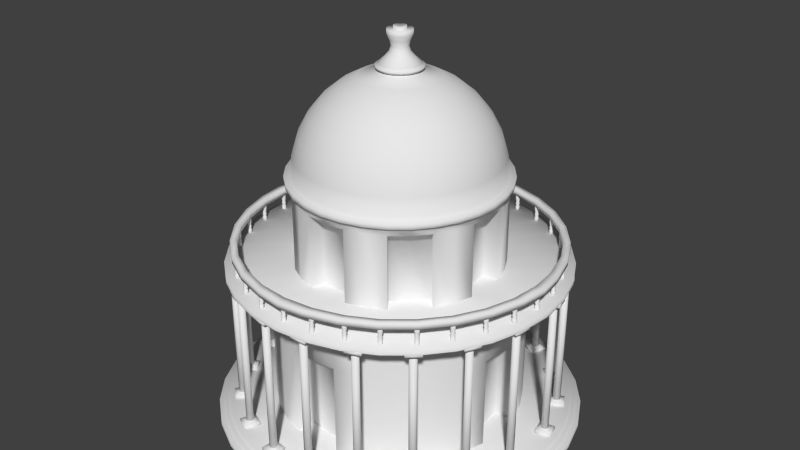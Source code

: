 # Source: cupula2.blend  (saved by Blender 2.75.0; exported with 4.5.12 LTS)
import bpy
from mathutils import Matrix  # noqa: F401  (used for matrix-valued properties, if any)

bpy.ops.wm.read_factory_settings(use_empty=True)
scene = bpy.context.scene
scene.name = 'Scene'

# ---- collections
col_collection_1 = bpy.data.collections.new('Collection 1'); scene.collection.children.link(col_collection_1)

# ---- world
world_world = bpy.data.worlds.new('World'); scene.world = world_world
world_world.color = (0.05088, 0.05088, 0.05088)
world_world.use_sun_shadow = False
world_world.sun_shadow_jitter_overblur = 0.0
world_world.cycles.sampling_method = 'MANUAL'
world_world.cycles.sample_map_resolution = 256

# ---- meshes
me_sphere = bpy.data.meshes.new('Sphere')
me_sphere.from_pydata([(0.07946, 0.05309, 0.3869), (0.06765, 0.0452, 0.3348), (0.07946, 0.05309, 0.2826), (0.1149, 0.07676, 0.2304), (0.0977, 0.0977, 0.2304), (0.06758, 0.06758, 0.2826), (0.05753, 0.05753, 0.3348), (0.06758, 0.06758, 0.3869), (0.05288, 0.1277, 0.2304), (0.03657, 0.08829, 0.2826), (0.03114, 0.07517, 0.3348), (0.03657, 0.08829, 0.3869), (0.0, 0.1203, 0.4391), (0.02346, 0.118, 0.4391), (0.04603, 0.1111, 0.4391), (0.06682, 0.1, 0.4391), (0.08505, 0.08505, 0.4391), (0.1, 0.06682, 0.4391), (0.1111, 0.04603, 0.4391), (0.118, 0.02346, 0.4391), (0.1203, 0.0, 0.4391), (0.0, 0.1951, 0.1187), (0.0, 0.3827, 0.0618), (0.0, 0.5556, -0.03061), (0.0, 0.7071, -0.155), (0.0, 0.8315, -0.3065), (0.0, 0.9239, -0.4794), (0.0, 0.9808, -0.667), (0.0, 1.0, -0.8621), (0.03806, 0.1913, 0.1187), (0.07466, 0.3753, 0.0618), (0.1084, 0.5449, -0.03061), (0.138, 0.6935, -0.155), (0.1622, 0.8155, -0.3065), (0.1802, 0.9061, -0.4794), (0.1913, 0.9619, -0.667), (0.1951, 0.9808, -0.8621), (0.07466, 0.1802, 0.1187), (0.1464, 0.3536, 0.0618), (0.2126, 0.5133, -0.03061), (0.2706, 0.6533, -0.155), (0.3182, 0.7682, -0.3065), (0.3536, 0.8536, -0.4794), (0.3753, 0.9061, -0.667), (0.3827, 0.9239, -0.8621), (0.1084, 0.1622, 0.1187), (0.2126, 0.3182, 0.0618), (0.3087, 0.4619, -0.03061), (0.3928, 0.5879, -0.155), (0.4619, 0.6913, -0.3065), (0.5133, 0.7682, -0.4794), (0.5449, 0.8155, -0.667), (0.5556, 0.8315, -0.8621), (0.1967, 0.0, 0.1783), (0.1929, 0.03837, 0.1783), (0.138, 0.1379, 0.1187), (0.2706, 0.2706, 0.0618), (0.3928, 0.3928, -0.03061), (0.5, 0.5, -0.155), (0.5879, 0.5879, -0.3065), (0.6533, 0.6533, -0.4794), (0.6935, 0.6935, -0.667), (0.7071, 0.7071, -0.8621), (0.1817, 0.07527, 0.1783), (0.1635, 0.1093, 0.1783), (0.1391, 0.1391, 0.1783), (0.1093, 0.1635, 0.1783), (0.07527, 0.1817, 0.1783), (0.03837, 0.1929, 0.1783), (0.0, 0.1967, 0.1783), (0.1622, 0.1084, 0.1187), (0.3182, 0.2126, 0.0618), (0.4619, 0.3087, -0.03061), (0.5879, 0.3928, -0.155), (0.6913, 0.4619, -0.3065), (0.7682, 0.5133, -0.4794), (0.8155, 0.5449, -0.667), (0.8315, 0.5556, -0.8621), (0.1802, 0.07466, 0.1187), (0.3536, 0.1464, 0.0618), (0.5133, 0.2126, -0.03061), (0.6533, 0.2706, -0.155), (0.7682, 0.3182, -0.3065), (0.8536, 0.3536, -0.4794), (0.9061, 0.3753, -0.667), (0.9239, 0.3827, -0.8621), (0.1913, 0.03806, 0.1187), (0.3753, 0.07466, 0.0618), (0.5449, 0.1084, -0.03061), (0.6935, 0.1379, -0.155), (0.8155, 0.1622, -0.3065), (0.9061, 0.1802, -0.4794), (0.9619, 0.1913, -0.667), (0.9808, 0.1951, -0.8621), (0.0, 0.1967, 0.1606), (0.03837, 0.1929, 0.1606), (0.07527, 0.1817, 0.1606), (0.1093, 0.1635, 0.1606), (0.1391, 0.1391, 0.1606), (0.1635, 0.1093, 0.1606), (0.1817, 0.07527, 0.1606), (0.1951, 0.0, 0.1187), (0.3827, 0.0, 0.0618), (0.5556, 0.0, -0.03061), (0.7071, 0.0, -0.155), (0.8315, 0.0, -0.3065), (0.9239, 0.0, -0.4794), (0.9808, 0.0, -0.667), (1.0, 0.0, -0.8621), (0.1929, 0.03837, 0.1606), (0.1967, 0.0, 0.1606), (0.2223, 0.0, 0.1606), (0.2181, 0.04338, 0.1606), (0.2054, 0.08509, 0.1606), (0.1849, 0.1235, 0.1606), (0.1572, 0.1572, 0.1606), (0.1235, 0.1849, 0.1606), (0.08509, 0.2054, 0.1606), (0.04338, 0.2181, 0.1606), (0.0, 0.2223, 0.1606), (0.0, 0.2223, 0.1412), (0.04338, 0.2181, 0.1412), (0.08509, 0.2054, 0.1412), (0.1235, 0.1849, 0.1412), (0.1572, 0.1572, 0.1412), (0.1849, 0.1235, 0.1412), (0.2054, 0.08509, 0.1412), (0.2181, 0.04338, 0.1412), (0.2223, 0.0, 0.1412), (0.1951, 0.0, 0.1412), (0.1913, 0.03806, 0.1412), (0.1802, 0.07466, 0.1412), (0.1622, 0.1084, 0.1412), (0.138, 0.1379, 0.1412), (0.1084, 0.1622, 0.1412), (0.07466, 0.1802, 0.1412), (0.03806, 0.1913, 0.1412), (0.0, 0.1951, 0.1412), (0.1355, 0.02696, 0.2304), (0.09373, 0.01864, 0.2826), (0.0798, 0.01587, 0.3348), (0.09373, 0.01864, 0.3869), (0.0, 0.09557, 0.3869), (0.0, 0.08137, 0.3348), (0.0, 0.09557, 0.2826), (0.0, 0.1382, 0.2304), (0.02696, 0.1355, 0.2304), (0.01864, 0.09373, 0.2826), (0.01587, 0.0798, 0.3348), (0.01864, 0.09373, 0.3869), (0.07677, 0.1149, 0.2304), (0.05309, 0.07946, 0.2826), (0.0452, 0.06765, 0.3348), (0.05309, 0.07946, 0.3869), (0.09557, 0.0, 0.3869), (0.08137, 0.0, 0.3348), (0.09557, 0.0, 0.2826), (0.1382, 0.0, 0.2304), (0.08829, 0.03657, 0.3869), (0.07517, 0.03114, 0.3348), (0.08829, 0.03657, 0.2826), (0.1277, 0.05288, 0.2304), (0.0, 0.1203, 0.4809), (0.02346, 0.118, 0.4809), (0.04603, 0.1111, 0.4809), (0.06682, 0.1, 0.4809), (0.08505, 0.08505, 0.4809), (0.1, 0.06682, 0.4809), (0.1111, 0.04603, 0.4809), (0.118, 0.02346, 0.4809), (0.1203, 0.0, 0.4809), (0.0, 0.06086, 0.4809), (0.01187, 0.05969, 0.4809), (0.02329, 0.05623, 0.4809), (0.03381, 0.0506, 0.4809), (0.04303, 0.04303, 0.4809), (0.0506, 0.03381, 0.4809), (0.05623, 0.02329, 0.4809), (0.05969, 0.01187, 0.4809), (0.06086, 0.0, 0.4809), (0.0, 0.06086, 0.5099), (0.01187, 0.05969, 0.5099), (0.02329, 0.05623, 0.5099), (0.03381, 0.0506, 0.5099), (0.04303, 0.04303, 0.5099), (0.0506, 0.03381, 0.5099), (0.05623, 0.02329, 0.5099), (0.05969, 0.01187, 0.5099), (0.06086, 0.0, 0.5099), (0.0, 1.061, -0.8621), (0.207, 1.04, -0.8621), (0.406, 0.9801, -0.8621), (0.5894, 0.8821, -0.8621), (0.7501, 0.7501, -0.8621), (0.8821, 0.5894, -0.8621), (0.9801, 0.406, -0.8621), (1.04, 0.207, -0.8621), (1.061, 0.0, -0.8621), (0.0, 1.061, -0.9154), (0.207, 1.04, -0.9154), (0.406, 0.9801, -0.9154), (0.5894, 0.8821, -0.9154), (0.7501, 0.7501, -0.9154), (0.8821, 0.5894, -0.9154), (0.9801, 0.406, -0.9154), (1.04, 0.207, -0.9154), (1.061, 0.0, -0.9154), (0.0, 1.012, -0.9432), (0.1974, 0.9922, -0.9432), (0.3871, 0.9347, -0.9432), (0.5621, 0.8412, -0.9432), (0.7154, 0.7154, -0.9432), (0.8412, 0.562, -0.9432), (0.9347, 0.3871, -0.9432), (0.9922, 0.1974, -0.9432), (1.012, 0.0, -0.9432), (0.0, 1.012, -1.003), (0.1974, 0.9922, -1.003), (0.3871, 0.9347, -1.003), (0.5621, 0.8412, -1.003), (0.7154, 0.7154, -1.003), (0.8412, 0.562, -1.003), (0.9347, 0.3871, -1.003), (0.9922, 0.1974, -1.003), (1.012, 0.0, -1.003), (0.1974, 0.9922, -1.766), (0.3871, 0.9347, -1.766), (0.5621, 0.8412, -1.766), (0.8412, 0.562, -1.766), (0.9347, 0.3871, -1.766), (0.9922, 0.1974, -1.766), (0.1828, 0.844, -1.003), (0.0, 0.8634, -1.003), (0.61, 0.61, -1.003), (0.4567, 0.7358, -1.003), (0.7358, 0.4567, -1.003), (0.8634, 0.0, -1.003), (0.844, 0.1828, -1.003), (0.1828, 0.844, -1.766), (0.0, 0.8634, -1.766), (0.61, 0.61, -1.766), (0.4567, 0.7358, -1.766), (0.7358, 0.4567, -1.766), (0.8634, 0.0, -1.766), (0.844, 0.1828, -1.766), (0.0, 0.7458, -1.724), (0.1455, 0.7315, -1.724), (0.2854, 0.6891, -1.724), (0.4144, 0.6201, -1.724), (0.5274, 0.5274, -1.724), (0.6201, 0.4144, -1.724), (0.6891, 0.2854, -1.724), (0.7315, 0.1455, -1.724), (0.7458, 0.0, -1.724), (0.0, 1.652, -1.724), (0.3223, 1.62, -1.724), (0.6322, 1.526, -1.724), (0.9178, 1.374, -1.724), (1.168, 1.168, -1.724), (1.374, 0.9178, -1.724), (1.526, 0.6322, -1.724), (1.62, 0.3223, -1.724), (1.652, 0.0, -1.724), (0.0, 1.652, -1.771), (0.3223, 1.62, -1.771), (0.6322, 1.526, -1.771), (0.9178, 1.374, -1.771), (1.168, 1.168, -1.771), (1.374, 0.9178, -1.771), (1.526, 0.6322, -1.771), (1.62, 0.3223, -1.771), (1.652, 0.0, -1.771), (0.0, 1.615, -1.503), (0.2586, 1.582, -1.503), (0.5746, 1.486, -1.503), (0.8659, 1.331, -1.503), (1.121, 1.121, -1.503), (1.331, 0.8659, -1.503), (1.486, 0.5746, -1.503), (1.582, 0.2586, -1.503), (1.615, 0.0, -1.503), (0.0, 1.615, -1.564), (0.2586, 1.582, -1.564), (0.5746, 1.486, -1.564), (0.8659, 1.331, -1.564), (1.121, 1.121, -1.564), (1.331, 0.8659, -1.564), (1.486, 0.5746, -1.564), (1.582, 0.2586, -1.564), (1.615, 0.0, -1.564), (0.0, 1.521, -1.503), (0.2967, 1.492, -1.503), (0.582, 1.405, -1.503), (0.845, 1.265, -1.503), (1.075, 1.075, -1.503), (1.265, 0.845, -1.503), (1.405, 0.582, -1.503), (1.492, 0.2967, -1.503), (1.521, 0.0, -1.503), (0.0, 1.521, -1.564), (0.2967, 1.492, -1.564), (0.582, 1.405, -1.564), (0.845, 1.265, -1.564), (1.075, 1.075, -1.564), (1.265, 0.845, -1.564), (1.405, 0.582, -1.564), (1.492, 0.2967, -1.564), (1.521, 0.0, -1.564), (0.0, 1.57, -1.74), (0.0, 1.57, -1.553), (0.01624, 1.563, -1.74), (0.01624, 1.563, -1.553), (0.02294, 1.547, -1.74), (0.02294, 1.547, -1.553), (0.01624, 1.531, -1.74), (0.01624, 1.531, -1.553), (0.0, 1.524, -1.74), (0.0, 1.524, -1.553), (0.0, 1.57, -1.694), (0.0, 1.564, -1.677), (0.0, 1.57, -1.659), (0.01624, 1.563, -1.659), (0.01163, 1.559, -1.677), (0.01624, 1.563, -1.694), (0.02294, 1.547, -1.659), (0.01643, 1.547, -1.677), (0.02294, 1.547, -1.694), (0.01624, 1.531, -1.659), (0.01163, 1.536, -1.677), (0.01624, 1.531, -1.694), (0.0, 1.524, -1.659), (0.0, 1.531, -1.677), (0.0, 1.524, -1.694), (0.0, 1.564, -1.64), (0.0, 1.57, -1.612), (0.01624, 1.563, -1.612), (0.01179, 1.559, -1.64), (0.02294, 1.547, -1.612), (0.01666, 1.547, -1.64), (0.01624, 1.531, -1.612), (0.01179, 1.535, -1.64), (0.0, 1.524, -1.612), (0.0, 1.531, -1.64), (0.3064, 1.54, -1.74), (0.3064, 1.54, -1.553), (0.3209, 1.53, -1.74), (0.3209, 1.53, -1.553), (0.3243, 1.513, -1.74), (0.3243, 1.513, -1.553), (0.3146, 1.498, -1.74), (0.3146, 1.498, -1.553), (0.2974, 1.495, -1.74), (0.2974, 1.495, -1.553), (0.2829, 1.505, -1.74), (0.2829, 1.505, -1.553), (0.2795, 1.522, -1.74), (0.2795, 1.522, -1.553), (0.2892, 1.537, -1.74), (0.2892, 1.537, -1.553), (0.3064, 1.54, -1.694), (0.3051, 1.534, -1.677), (0.3064, 1.54, -1.659), (0.3209, 1.53, -1.659), (0.3155, 1.527, -1.677), (0.3209, 1.53, -1.694), (0.3243, 1.513, -1.659), (0.318, 1.514, -1.677), (0.3243, 1.513, -1.694), (0.3146, 1.498, -1.659), (0.311, 1.504, -1.677), (0.3146, 1.498, -1.694), (0.2974, 1.495, -1.659), (0.2987, 1.501, -1.677), (0.2974, 1.495, -1.694), (0.2829, 1.505, -1.659), (0.2883, 1.508, -1.677), (0.2829, 1.505, -1.694), (0.2795, 1.522, -1.659), (0.2858, 1.521, -1.677), (0.2795, 1.522, -1.694), (0.2892, 1.537, -1.659), (0.2928, 1.531, -1.677), (0.2892, 1.537, -1.694), (0.3051, 1.534, -1.64), (0.3064, 1.54, -1.612), (0.3209, 1.53, -1.612), (0.3157, 1.527, -1.64), (0.3243, 1.513, -1.612), (0.3182, 1.514, -1.64), (0.3146, 1.498, -1.612), (0.3111, 1.504, -1.64), (0.2974, 1.495, -1.612), (0.2987, 1.501, -1.64), (0.2829, 1.505, -1.612), (0.2881, 1.508, -1.64), (0.2795, 1.522, -1.612), (0.2856, 1.521, -1.64), (0.2892, 1.537, -1.612), (0.2927, 1.531, -1.64), (0.6009, 1.451, -1.74), (0.6009, 1.451, -1.553), (0.6133, 1.438, -1.74), (0.6133, 1.438, -1.553), (0.6133, 1.421, -1.74), (0.6133, 1.421, -1.553), (0.6009, 1.408, -1.74), (0.6009, 1.408, -1.553), (0.5834, 1.408, -1.74), (0.5834, 1.408, -1.553), (0.571, 1.421, -1.74), (0.571, 1.421, -1.553), (0.571, 1.438, -1.74), (0.571, 1.438, -1.553), (0.5834, 1.451, -1.74), (0.5834, 1.451, -1.553), (0.6009, 1.451, -1.694), (0.5984, 1.445, -1.677), (0.6009, 1.451, -1.659), (0.6133, 1.438, -1.659), (0.6073, 1.436, -1.677), (0.6133, 1.438, -1.694), (0.6133, 1.421, -1.659), (0.6073, 1.423, -1.677), (0.6133, 1.421, -1.694), (0.6009, 1.408, -1.659), (0.5984, 1.414, -1.677), (0.6009, 1.408, -1.694), (0.5834, 1.408, -1.659), (0.5859, 1.414, -1.677), (0.5834, 1.408, -1.694), (0.571, 1.421, -1.659), (0.577, 1.423, -1.677), (0.571, 1.421, -1.694), (0.571, 1.438, -1.659), (0.577, 1.436, -1.677), (0.571, 1.438, -1.694), (0.5834, 1.451, -1.659), (0.5859, 1.445, -1.677), (0.5834, 1.451, -1.694), (0.5985, 1.445, -1.64), (0.6009, 1.451, -1.612), (0.6133, 1.438, -1.612), (0.6075, 1.436, -1.64), (0.6133, 1.421, -1.612), (0.6075, 1.423, -1.64), (0.6009, 1.408, -1.612), (0.5985, 1.414, -1.64), (0.5834, 1.408, -1.612), (0.5858, 1.414, -1.64), (0.571, 1.421, -1.612), (0.5768, 1.423, -1.64), (0.571, 1.438, -1.612), (0.5768, 1.436, -1.64), (0.5834, 1.451, -1.612), (0.5858, 1.445, -1.64), (0.8724, 1.305, -1.74), (0.8724, 1.305, -1.553), (0.8821, 1.291, -1.74), (0.8821, 1.291, -1.553), (0.8787, 1.274, -1.74), (0.8787, 1.274, -1.553), (0.8641, 1.264, -1.74), (0.8641, 1.264, -1.553), (0.8469, 1.267, -1.74), (0.8469, 1.267, -1.553), (0.8372, 1.282, -1.74), (0.8372, 1.282, -1.553), (0.8406, 1.299, -1.74), (0.8406, 1.299, -1.553), (0.8552, 1.309, -1.74), (0.8552, 1.309, -1.553), (0.8724, 1.305, -1.694), (0.8687, 1.3, -1.677), (0.8724, 1.305, -1.659), (0.8821, 1.291, -1.659), (0.8757, 1.29, -1.677), (0.8821, 1.291, -1.694), (0.8787, 1.274, -1.659), (0.8733, 1.277, -1.677), (0.8787, 1.274, -1.694), (0.8641, 1.264, -1.659), (0.8628, 1.27, -1.677), (0.8641, 1.264, -1.694), (0.8469, 1.267, -1.659), (0.8505, 1.273, -1.677), (0.8469, 1.267, -1.694), (0.8372, 1.282, -1.659), (0.8436, 1.283, -1.677), (0.8372, 1.282, -1.694), (0.8406, 1.299, -1.659), (0.846, 1.296, -1.677), (0.8406, 1.299, -1.694), (0.8552, 1.309, -1.659), (0.8564, 1.303, -1.677), (0.8552, 1.309, -1.694), (0.8689, 1.3, -1.64), (0.8724, 1.305, -1.612), (0.8821, 1.291, -1.612), (0.8759, 1.29, -1.64), (0.8787, 1.274, -1.612), (0.8734, 1.277, -1.64), (0.8641, 1.264, -1.612), (0.8629, 1.27, -1.64), (0.8469, 1.267, -1.612), (0.8504, 1.273, -1.64), (0.8372, 1.282, -1.612), (0.8434, 1.283, -1.64), (0.8406, 1.299, -1.612), (0.8458, 1.296, -1.64), (0.8552, 1.309, -1.612), (0.8564, 1.303, -1.64), (1.11, 1.11, -1.74), (1.11, 1.11, -1.553), (1.117, 1.094, -1.74), (1.117, 1.094, -1.553), (1.11, 1.078, -1.74), (1.11, 1.078, -1.553), (1.094, 1.071, -1.74), (1.094, 1.071, -1.553), (1.078, 1.078, -1.74), (1.078, 1.078, -1.553), (1.071, 1.094, -1.74), (1.071, 1.094, -1.553), (1.078, 1.11, -1.74), (1.078, 1.11, -1.553), (1.094, 1.117, -1.74), (1.094, 1.117, -1.553), (1.11, 1.11, -1.694), (1.106, 1.106, -1.677), (1.11, 1.11, -1.659), (1.117, 1.094, -1.659), (1.11, 1.094, -1.677), (1.117, 1.094, -1.694), (1.11, 1.078, -1.659), (1.106, 1.082, -1.677), (1.11, 1.078, -1.694), (1.094, 1.071, -1.659), (1.094, 1.078, -1.677), (1.094, 1.071, -1.694), (1.078, 1.078, -1.659), (1.083, 1.082, -1.677), (1.078, 1.078, -1.694), (1.071, 1.094, -1.659), (1.078, 1.094, -1.677), (1.071, 1.094, -1.694), (1.078, 1.11, -1.659), (1.083, 1.106, -1.677), (1.078, 1.11, -1.694), (1.094, 1.117, -1.659), (1.094, 1.11, -1.677), (1.094, 1.117, -1.694), (1.106, 1.106, -1.64), (1.11, 1.11, -1.612), (1.117, 1.094, -1.612), (1.111, 1.094, -1.64), (1.11, 1.078, -1.612), (1.106, 1.082, -1.64), (1.094, 1.071, -1.612), (1.094, 1.077, -1.64), (1.078, 1.078, -1.612), (1.082, 1.082, -1.64), (1.071, 1.094, -1.612), (1.077, 1.094, -1.64), (1.078, 1.11, -1.612), (1.082, 1.106, -1.64), (1.094, 1.117, -1.612), (1.094, 1.111, -1.64), (1.306, 0.8723, -1.74), (1.306, 0.8723, -1.553), (1.309, 0.8551, -1.74), (1.309, 0.8551, -1.553), (1.299, 0.8405, -1.74), (1.299, 0.8405, -1.553), (1.282, 0.8371, -1.74), (1.282, 0.8371, -1.553), (1.267, 0.8468, -1.74), (1.267, 0.8468, -1.553), (1.264, 0.864, -1.74), (1.264, 0.864, -1.553), (1.274, 0.8786, -1.74), (1.274, 0.8786, -1.553), (1.291, 0.882, -1.74), (1.291, 0.882, -1.553), (1.306, 0.8723, -1.694), (1.3, 0.8687, -1.677), (1.306, 0.8723, -1.659), (1.309, 0.8551, -1.659), (1.303, 0.8564, -1.677), (1.309, 0.8551, -1.694), (1.299, 0.8405, -1.659), (1.296, 0.8459, -1.677), (1.299, 0.8405, -1.694), (1.282, 0.8371, -1.659), (1.283, 0.8435, -1.677), (1.282, 0.8371, -1.694), (1.267, 0.8468, -1.659), (1.273, 0.8505, -1.677), (1.267, 0.8468, -1.694), (1.264, 0.864, -1.659), (1.27, 0.8627, -1.677), (1.264, 0.864, -1.694), (1.274, 0.8786, -1.659), (1.277, 0.8732, -1.677), (1.274, 0.8786, -1.694), (1.291, 0.882, -1.659), (1.29, 0.8756, -1.677), (1.291, 0.882, -1.694), (1.3, 0.8688, -1.64), (1.306, 0.8723, -1.612), (1.309, 0.8551, -1.612), (1.303, 0.8563, -1.64), (1.299, 0.8405, -1.612), (1.296, 0.8457, -1.64), (1.282, 0.8371, -1.612), (1.283, 0.8433, -1.64), (1.267, 0.8468, -1.612), (1.273, 0.8503, -1.64), (1.264, 0.864, -1.612), (1.27, 0.8628, -1.64), (1.274, 0.8786, -1.612), (1.277, 0.8734, -1.64), (1.291, 0.882, -1.612), (1.29, 0.8758, -1.64), (1.451, 0.6008, -1.74), (1.451, 0.6008, -1.553), (1.451, 0.5833, -1.74), (1.451, 0.5833, -1.553), (1.438, 0.5709, -1.74), (1.438, 0.5709, -1.553), (1.421, 0.5709, -1.74), (1.421, 0.5709, -1.553), (1.408, 0.5833, -1.74), (1.408, 0.5833, -1.553), (1.408, 0.6008, -1.74), (1.408, 0.6008, -1.553), (1.421, 0.6132, -1.74), (1.421, 0.6132, -1.553), (1.438, 0.6132, -1.74), (1.438, 0.6132, -1.553), (1.451, 0.6008, -1.694), (1.445, 0.5983, -1.677), (1.451, 0.6008, -1.659), (1.451, 0.5833, -1.659), (1.445, 0.5858, -1.677), (1.451, 0.5833, -1.694), (1.438, 0.5709, -1.659), (1.436, 0.5769, -1.677), (1.438, 0.5709, -1.694), (1.421, 0.5709, -1.659), (1.423, 0.5769, -1.677), (1.421, 0.5709, -1.694), (1.408, 0.5833, -1.659), (1.414, 0.5858, -1.677), (1.408, 0.5833, -1.694), (1.408, 0.6008, -1.659), (1.414, 0.5983, -1.677), (1.408, 0.6008, -1.694), (1.421, 0.6132, -1.659), (1.423, 0.6072, -1.677), (1.421, 0.6132, -1.694), (1.438, 0.6132, -1.659), (1.436, 0.6072, -1.677), (1.438, 0.6132, -1.694), (1.445, 0.5984, -1.64), (1.451, 0.6008, -1.612), (1.451, 0.5833, -1.612), (1.445, 0.5857, -1.64), (1.438, 0.5709, -1.612), (1.436, 0.5767, -1.64), (1.421, 0.5709, -1.612), (1.423, 0.5767, -1.64), (1.408, 0.5833, -1.612), (1.414, 0.5857, -1.64), (1.408, 0.6008, -1.612), (1.414, 0.5984, -1.64), (1.421, 0.6132, -1.612), (1.423, 0.6074, -1.64), (1.438, 0.6132, -1.612), (1.436, 0.6074, -1.64), (1.54, 0.3063, -1.74), (1.54, 0.3063, -1.553), (1.537, 0.2891, -1.74), (1.537, 0.2891, -1.553), (1.522, 0.2794, -1.74), (1.522, 0.2794, -1.553), (1.505, 0.2828, -1.74), (1.505, 0.2828, -1.553), (1.495, 0.2973, -1.74), (1.495, 0.2973, -1.553), (1.498, 0.3145, -1.74), (1.498, 0.3145, -1.553), (1.513, 0.3242, -1.74), (1.513, 0.3242, -1.553), (1.53, 0.3208, -1.74), (1.53, 0.3208, -1.553), (1.54, 0.3063, -1.694), (1.534, 0.305, -1.677), (1.54, 0.3063, -1.659), (1.537, 0.2891, -1.659), (1.531, 0.2927, -1.677), (1.537, 0.2891, -1.694), (1.522, 0.2794, -1.659), (1.521, 0.2857, -1.677), (1.522, 0.2794, -1.694), (1.505, 0.2828, -1.659), (1.508, 0.2882, -1.677), (1.505, 0.2828, -1.694), (1.495, 0.2973, -1.659), (1.501, 0.2986, -1.677), (1.495, 0.2973, -1.694), (1.498, 0.3145, -1.659), (1.504, 0.3109, -1.677), (1.498, 0.3145, -1.694), (1.513, 0.3242, -1.659), (1.514, 0.3179, -1.677), (1.513, 0.3242, -1.694), (1.53, 0.3208, -1.659), (1.527, 0.3154, -1.677), (1.53, 0.3208, -1.694), (1.534, 0.305, -1.64), (1.54, 0.3063, -1.612), (1.537, 0.2891, -1.612), (1.531, 0.2926, -1.64), (1.522, 0.2794, -1.612), (1.521, 0.2855, -1.64), (1.505, 0.2828, -1.612), (1.508, 0.288, -1.64), (1.495, 0.2973, -1.612), (1.501, 0.2986, -1.64), (1.498, 0.3145, -1.612), (1.504, 0.311, -1.64), (1.513, 0.3242, -1.612), (1.514, 0.3181, -1.64), (1.53, 0.3208, -1.612), (1.527, 0.3156, -1.64), (1.57, 0.0, -1.74), (1.57, 0.0, -1.553), (1.524, 0.0, -1.74), (1.524, 0.0, -1.553), (1.531, 0.01613, -1.74), (1.531, 0.01613, -1.553), (1.547, 0.02284, -1.74), (1.547, 0.02284, -1.553), (1.563, 0.01613, -1.74), (1.563, 0.01613, -1.553), (1.57, 0.0, -1.694), (1.564, 0.0, -1.677), (1.57, 0.0, -1.659), (1.524, 0.0, -1.659), (1.531, 0.0, -1.677), (1.524, 0.0, -1.694), (1.531, 0.01613, -1.659), (1.536, 0.01153, -1.677), (1.531, 0.01613, -1.694), (1.547, 0.02284, -1.659), (1.547, 0.01633, -1.677), (1.547, 0.02284, -1.694), (1.563, 0.01613, -1.659), (1.559, 0.01153, -1.677), (1.563, 0.01613, -1.694), (1.564, 0.0, -1.64), (1.57, 0.0, -1.612), (1.524, 0.0, -1.612), (1.531, 0.0, -1.64), (1.531, 0.01613, -1.612), (1.535, 0.01169, -1.64), (1.547, 0.02284, -1.612), (1.547, 0.01655, -1.64), (1.563, 0.01613, -1.612), (1.559, 0.01169, -1.64), (0.1439, 1.485, -1.8), (0.1439, 1.485, -1.767), (0.1601, 1.635, -1.8), (0.1601, 1.635, -1.767), (0.2942, 1.468, -1.8), (0.2942, 1.468, -1.767), (0.3104, 1.619, -1.8), (0.3104, 1.619, -1.767), (0.1708, 1.506, -1.8), (0.1818, 1.608, -1.8), (0.2726, 1.495, -1.8), (0.2836, 1.597, -1.8), (0.1708, 1.506, -1.821), (0.1818, 1.608, -1.821), (0.2726, 1.495, -1.821), (0.2836, 1.597, -1.821), (0.2942, 1.468, -3.218), (0.2942, 1.468, -3.185), (0.2312, 1.589, -3.17), (0.2312, 1.589, -1.818), (0.256, 1.575, -3.17), (0.256, 1.575, -1.818), (0.264, 1.548, -3.17), (0.264, 1.548, -1.818), (0.2504, 1.523, -3.17), (0.2504, 1.523, -1.818), (0.2232, 1.515, -3.17), (0.2232, 1.515, -1.818), (0.1984, 1.529, -3.17), (0.1984, 1.529, -1.818), (0.1904, 1.556, -3.17), (0.1904, 1.556, -1.818), (0.204, 1.581, -3.17), (0.204, 1.581, -1.818), (0.3104, 1.619, -3.185), (0.3104, 1.619, -3.218), (0.1439, 1.485, -3.185), (0.1439, 1.485, -3.218), (0.1601, 1.635, -3.185), (0.1601, 1.635, -3.218), (0.2726, 1.495, -3.185), (0.2836, 1.597, -3.185), (0.1708, 1.506, -3.185), (0.1818, 1.608, -3.185), (0.2726, 1.495, -3.165), (0.2836, 1.597, -3.165), (0.1708, 1.506, -3.165), (0.1818, 1.608, -3.165), (0.5897, 1.37, -1.8), (0.5897, 1.37, -1.767), (0.651, 1.508, -1.8), (0.651, 1.508, -1.767), (0.7279, 1.309, -1.8), (0.7279, 1.309, -1.767), (0.7892, 1.447, -1.8), (0.7892, 1.447, -1.767), (0.6219, 1.383, -1.8), (0.6634, 1.476, -1.8), (0.7155, 1.341, -1.8), (0.757, 1.435, -1.8), (0.6219, 1.383, -1.821), (0.6634, 1.476, -1.821), (0.7155, 1.341, -1.821), (0.757, 1.435, -1.821), (0.7279, 1.309, -3.218), (0.7279, 1.309, -3.185), (0.7044, 1.442, -3.17), (0.7044, 1.442, -1.818), (0.724, 1.422, -3.17), (0.724, 1.422, -1.818), (0.7233, 1.394, -3.17), (0.7233, 1.394, -1.818), (0.7028, 1.374, -3.17), (0.7028, 1.374, -1.818), (0.6745, 1.375, -3.17), (0.6745, 1.375, -1.818), (0.6549, 1.395, -3.17), (0.6549, 1.395, -1.818), (0.6556, 1.424, -3.17), (0.6556, 1.424, -1.818), (0.6761, 1.443, -3.17), (0.6761, 1.443, -1.818), (0.7892, 1.447, -3.185), (0.7892, 1.447, -3.218), (0.5897, 1.37, -3.185), (0.5897, 1.37, -3.218), (0.651, 1.508, -3.185), (0.651, 1.508, -3.218), (0.7155, 1.341, -3.185), (0.757, 1.435, -3.185), (0.6219, 1.383, -3.185), (0.6634, 1.476, -3.185), (0.7155, 1.341, -3.165), (0.757, 1.435, -3.165), (0.6219, 1.383, -3.165), (0.6634, 1.476, -3.165), (0.9794, 1.125, -1.8), (0.9794, 1.125, -1.767), (1.08, 1.238, -1.8), (1.08, 1.238, -1.767), (1.092, 1.025, -1.8), (1.092, 1.025, -1.767), (1.193, 1.138, -1.8), (1.193, 1.138, -1.767), (1.014, 1.127, -1.8), (1.082, 1.204, -1.8), (1.09, 1.059, -1.8), (1.158, 1.136, -1.8), (1.014, 1.127, -1.821), (1.082, 1.204, -1.821), (1.09, 1.059, -1.821), (1.158, 1.136, -1.821), (1.092, 1.025, -3.218), (1.092, 1.025, -3.185), (1.111, 1.159, -3.17), (1.111, 1.159, -1.818), (1.123, 1.134, -3.17), (1.123, 1.134, -1.818), (1.114, 1.107, -3.17), (1.114, 1.107, -1.818), (1.088, 1.094, -3.17), (1.088, 1.094, -1.818), (1.061, 1.104, -3.17), (1.061, 1.104, -1.818), (1.049, 1.129, -3.17), (1.049, 1.129, -1.818), (1.058, 1.156, -3.17), (1.058, 1.156, -1.818), (1.084, 1.168, -3.17), (1.084, 1.168, -1.818), (1.193, 1.138, -3.185), (1.193, 1.138, -3.218), (0.9794, 1.125, -3.185), (0.9794, 1.125, -3.218), (1.08, 1.238, -3.185), (1.08, 1.238, -3.218), (1.09, 1.059, -3.185), (1.158, 1.136, -3.185), (1.014, 1.127, -3.185), (1.082, 1.204, -3.185), (1.09, 1.059, -3.165), (1.158, 1.136, -3.165), (1.014, 1.127, -3.165), (1.082, 1.204, -3.165), (1.276, 0.773, -1.8), (1.276, 0.773, -1.767), (1.406, 0.8499, -1.8), (1.406, 0.8499, -1.767), (1.353, 0.6429, -1.8), (1.353, 0.6429, -1.767), (1.483, 0.7198, -1.8), (1.483, 0.7198, -1.767), (1.309, 0.7644, -1.8), (1.397, 0.8165, -1.8), (1.361, 0.6763, -1.8), (1.449, 0.7284, -1.8), (1.309, 0.7644, -1.821), (1.397, 0.8165, -1.821), (1.361, 0.6763, -1.821), (1.449, 0.7284, -1.821), (1.353, 0.6429, -3.218), (1.353, 0.6429, -3.185), (1.411, 0.7652, -3.17), (1.411, 0.7652, -1.818), (1.415, 0.7372, -3.17), (1.415, 0.7372, -1.818), (1.398, 0.7146, -3.17), (1.398, 0.7146, -1.818), (1.37, 0.7106, -3.17), (1.37, 0.7106, -1.818), (1.347, 0.7276, -3.17), (1.347, 0.7276, -1.818), (1.343, 0.7556, -3.17), (1.343, 0.7556, -1.818), (1.36, 0.7783, -3.17), (1.36, 0.7783, -1.818), (1.388, 0.7823, -3.17), (1.388, 0.7823, -1.818), (1.483, 0.7198, -3.185), (1.483, 0.7198, -3.218), (1.276, 0.773, -3.185), (1.276, 0.773, -3.218), (1.406, 0.8499, -3.185), (1.406, 0.8499, -3.218), (1.361, 0.6763, -3.185), (1.449, 0.7284, -3.185), (1.309, 0.7644, -3.185), (1.397, 0.8165, -3.185), (1.361, 0.6763, -3.165), (1.449, 0.7284, -3.165), (1.309, 0.7644, -3.165), (1.397, 0.8165, -3.165), (1.451, 0.3473, -1.8), (1.451, 0.3473, -1.767), (1.598, 0.3809, -1.8), (1.598, 0.3809, -1.767), (1.484, 0.1999, -1.8), (1.484, 0.1999, -1.767), (1.632, 0.2335, -1.8), (1.632, 0.2335, -1.767), (1.48, 0.3289, -1.8), (1.58, 0.3517, -1.8), (1.503, 0.2291, -1.8), (1.602, 0.2519, -1.8), (1.48, 0.3289, -1.821), (1.58, 0.3517, -1.821), (1.503, 0.2291, -1.821), (1.602, 0.2519, -1.821), (1.484, 0.1999, -3.218), (1.484, 0.1999, -3.185), (1.577, 0.2986, -3.17), (1.577, 0.2986, -1.818), (1.572, 0.2707, -3.17), (1.572, 0.2707, -1.818), (1.549, 0.2543, -3.17), (1.549, 0.2543, -1.818), (1.521, 0.2591, -3.17), (1.521, 0.2591, -1.818), (1.505, 0.2822, -3.17), (1.505, 0.2822, -1.818), (1.51, 0.3101, -3.17), (1.51, 0.3101, -1.818), (1.533, 0.3265, -3.17), (1.533, 0.3265, -1.818), (1.561, 0.3217, -3.17), (1.561, 0.3217, -1.818), (1.632, 0.2335, -3.185), (1.632, 0.2335, -3.218), (1.451, 0.3473, -3.185), (1.451, 0.3473, -3.218), (1.598, 0.3809, -3.185), (1.598, 0.3809, -3.218), (1.503, 0.2291, -3.185), (1.602, 0.2519, -3.185), (1.48, 0.3289, -3.185), (1.58, 0.3517, -3.185), (1.503, 0.2291, -3.165), (1.602, 0.2519, -3.165), (1.48, 0.3289, -3.165), (1.58, 0.3517, -3.165), (0.0, 1.702, -3.209), (0.332, 1.669, -3.209), (0.6512, 1.572, -3.209), (0.9454, 1.415, -3.209), (1.203, 1.203, -3.209), (1.415, 0.9454, -3.209), (1.572, 0.6512, -3.209), (1.669, 0.332, -3.209), (1.702, 0.0, -3.209), (0.0, 1.702, -3.245), (0.332, 1.669, -3.245), (0.6512, 1.572, -3.245), (0.9454, 1.415, -3.245), (1.203, 1.203, -3.245), (1.415, 0.9454, -3.245), (1.572, 0.6512, -3.245), (1.669, 0.332, -3.245), (1.702, 0.0, -3.245), (0.0, 1.751, -3.245), (0.3416, 1.717, -3.245), (0.6701, 1.618, -3.245), (0.9729, 1.456, -3.245), (1.238, 1.238, -3.245), (1.456, 0.9729, -3.245), (1.618, 0.6701, -3.245), (1.717, 0.3416, -3.245), (1.751, 0.0, -3.245), (0.0, 1.751, -3.285), (0.3416, 1.717, -3.285), (0.6701, 1.618, -3.285), (0.9729, 1.456, -3.285), (1.238, 1.238, -3.285), (1.456, 0.9729, -3.285), (1.618, 0.6701, -3.285), (1.717, 0.3416, -3.285), (1.751, 0.0, -3.285), (0.0, 1.807, -3.285), (0.3525, 1.772, -3.285), (0.6914, 1.669, -3.285), (1.004, 1.502, -3.285), (1.277, 1.277, -3.285), (1.502, 1.004, -3.285), (1.669, 0.6914, -3.285), (1.772, 0.3525, -3.285), (1.807, 0.0, -3.285), (0.0, 1.807, -3.337), (0.3525, 1.772, -3.337), (0.6914, 1.669, -3.337), (1.004, 1.502, -3.337), (1.277, 1.277, -3.337), (1.502, 1.004, -3.337), (1.669, 0.6914, -3.337), (1.772, 0.3525, -3.337), (1.807, 0.0, -3.337), (1.205, 0.2397, -3.209), (1.135, 0.4702, -3.209), (1.022, 0.6827, -3.209), (0.8689, 0.8689, -3.209), (0.6827, 1.022, -3.209), (0.4702, 1.135, -3.209), (0.2397, 1.205, -3.209), (0.0, 0.0, -3.209), (1.205, 0.2397, -1.771), (1.135, 0.4702, -1.771), (1.022, 0.6827, -1.771), (0.8689, 0.8689, -1.771), (0.6827, 1.022, -1.771), (0.4702, 1.135, -1.771), (0.2397, 1.205, -1.771), (0.0, 1.229, -1.771), (1.229, 0.0, -1.771), (0.0, 1.229, -2.291), (0.2397, 1.205, -2.291), (0.4702, 1.135, -2.291), (0.6827, 1.022, -2.291), (1.022, 0.6827, -2.291), (0.8689, 0.8689, -2.291), (1.205, 0.2397, -2.291), (1.135, 0.4702, -2.291), (1.229, 0.0, -2.291), (1.018, 0.2213, -3.209), (0.2213, 1.018, -3.209), (0.0, 1.042, -3.209), (1.042, 0.0, -3.209), (0.0, 1.042, -2.291), (0.2213, 1.018, -2.291), (1.018, 0.2213, -2.291), (1.042, 0.0, -2.291), (0.0, 0.0, 0.4888), (0.0, 0.0, 0.4888), (0.0, 0.0, 0.4888), (0.0, 0.0, 0.4888), (0.0, 0.0, 0.4888), (0.0, 0.0, 0.4888), (0.0, 0.0, 0.4888), (0.0, 0.0, 0.4888), (0.0, 0.0, 0.4888)], [], [(147, 144, 143, 148), (68, 69, 145, 146), (140, 159, 158, 141), (139, 160, 159, 140), (138, 161, 160, 139), (54, 63, 161, 138), (10, 148, 149, 11), (9, 147, 148, 10), (8, 146, 147, 9), (159, 1, 0, 158), (160, 2, 1, 159), (161, 3, 2, 160), (156, 139, 140, 155), (157, 138, 139, 156), (53, 54, 138, 157), (155, 140, 141, 154), (27, 26, 34, 35), (28, 27, 35, 36), (22, 21, 29, 30), (23, 22, 30, 31), (24, 23, 31, 32), (25, 24, 32, 33), (26, 25, 33, 34), (31, 30, 38, 39), (32, 31, 39, 40), (33, 32, 40, 41), (6, 152, 153, 7), (34, 33, 41, 42), (5, 151, 152, 6), (35, 34, 42, 43), (4, 150, 151, 5), (36, 35, 43, 44), (30, 29, 37, 38), (43, 42, 50, 51), (44, 43, 51, 52), (38, 37, 45, 46), (39, 38, 46, 47), (40, 39, 47, 48), (41, 40, 48, 49), (42, 41, 49, 50), (48, 47, 57, 58), (49, 48, 58, 59), (50, 49, 59, 60), (51, 50, 60, 61), (153, 11, 14, 15), (52, 51, 61, 62), (46, 45, 55, 56), (47, 46, 56, 57), (0, 7, 16, 17), (62, 61, 76, 77), (56, 55, 70, 71), (149, 142, 12, 13), (57, 56, 71, 72), (58, 57, 72, 73), (59, 58, 73, 74), (141, 158, 18, 19), (60, 59, 74, 75), (11, 149, 13, 14), (61, 60, 75, 76), (73, 72, 80, 81), (74, 73, 81, 82), (158, 0, 17, 18), (75, 74, 82, 83), (76, 75, 83, 84), (77, 76, 84, 85), (71, 70, 78, 79), (72, 71, 79, 80), (85, 84, 92, 93), (79, 78, 86, 87), (80, 79, 87, 88), (81, 80, 88, 89), (154, 141, 19, 20), (82, 81, 89, 90), (83, 82, 90, 91), (84, 83, 91, 92), (98, 97, 66, 65), (90, 89, 104, 105), (91, 90, 105, 106), (97, 96, 67, 66), (92, 91, 106, 107), (93, 92, 107, 108), (95, 94, 69, 68), (87, 86, 101, 102), (100, 99, 64, 63), (88, 87, 102, 103), (110, 109, 54, 53), (89, 88, 103, 104), (99, 98, 65, 64), (96, 95, 68, 67), (109, 100, 63, 54), (116, 117, 96, 97), (112, 113, 100, 109), (115, 116, 97, 98), (113, 114, 99, 100), (111, 112, 109, 110), (117, 118, 95, 96), (124, 123, 116, 115), (127, 126, 113, 112), (126, 125, 114, 113), (123, 122, 117, 116), (122, 121, 118, 117), (125, 124, 115, 114), (121, 120, 119, 118), (132, 133, 124, 125), (128, 127, 112, 111), (131, 132, 125, 126), (130, 131, 126, 127), (129, 130, 127, 128), (136, 137, 120, 121), (135, 136, 121, 122), (134, 135, 122, 123), (133, 134, 123, 124), (29, 21, 137, 136), (55, 45, 134, 133), (67, 68, 146, 8), (63, 64, 3, 161), (37, 29, 136, 135), (65, 66, 150, 4), (86, 78, 131, 130), (7, 153, 15, 16), (70, 55, 133, 132), (101, 86, 130, 129), (118, 119, 94, 95), (45, 37, 135, 134), (78, 70, 132, 131), (114, 115, 98, 99), (148, 143, 142, 149), (146, 145, 144, 147), (64, 65, 4, 3), (3, 4, 5, 2), (2, 5, 6, 1), (1, 6, 7, 0), (66, 67, 8, 150), (150, 8, 9, 151), (151, 9, 10, 152), (152, 10, 11, 153), (13, 12, 162, 163), (17, 16, 166, 167), (19, 18, 168, 169), (15, 14, 164, 165), (18, 17, 167, 168), (16, 15, 165, 166), (14, 13, 163, 164), (20, 19, 169, 170), (164, 163, 172, 173), (170, 169, 178, 179), (168, 167, 176, 177), (163, 162, 171, 172), (169, 168, 177, 178), (167, 166, 175, 176), (165, 164, 173, 174), (166, 165, 174, 175), (177, 176, 185, 186), (172, 171, 180, 181), (178, 177, 186, 187), (176, 175, 184, 185), (174, 173, 182, 183), (175, 174, 183, 184), (173, 172, 181, 182), (179, 178, 187, 188), (44, 52, 192, 191), (62, 77, 194, 193), (93, 108, 197, 196), (85, 93, 196, 195), (36, 44, 191, 190), (52, 62, 193, 192), (28, 36, 190, 189), (77, 85, 195, 194), (196, 197, 206, 205), (189, 190, 199, 198), (190, 191, 200, 199), (191, 192, 201, 200), (192, 193, 202, 201), (193, 194, 203, 202), (194, 195, 204, 203), (195, 196, 205, 204), (198, 199, 208, 207), (199, 200, 209, 208), (200, 201, 210, 209), (201, 202, 211, 210), (202, 203, 212, 211), (203, 204, 213, 212), (204, 205, 214, 213), (205, 206, 215, 214), (207, 208, 217, 216), (208, 209, 218, 217), (209, 210, 219, 218), (210, 211, 220, 219), (211, 212, 221, 220), (212, 213, 222, 221), (213, 214, 223, 222), (214, 215, 224, 223), (217, 225, 238, 231), (221, 222, 229, 228), (222, 223, 230, 229), (216, 217, 231, 232), (223, 224, 236, 237), (217, 218, 226, 225), (218, 219, 227, 226), (233, 235, 242, 240), (237, 236, 243, 244), (232, 231, 238, 239), (234, 233, 240, 241), (221, 228, 242, 235), (219, 220, 233, 234), (227, 219, 234, 241), (220, 221, 235, 233), (230, 223, 237, 244), (252, 261, 260, 251), (250, 259, 258, 249), (248, 257, 256, 247), (246, 255, 254, 245), (252, 253, 262, 261), (251, 260, 259, 250), (249, 258, 257, 248), (247, 256, 255, 246), (255, 264, 263, 254), (261, 262, 271, 270), (260, 269, 268, 259), (258, 267, 266, 257), (256, 265, 264, 255), (261, 270, 269, 260), (259, 268, 267, 258), (257, 266, 265, 256), (273, 282, 281, 272), (279, 280, 289, 288), (278, 287, 286, 277), (276, 285, 284, 275), (274, 283, 282, 273), (279, 288, 287, 278), (277, 286, 285, 276), (275, 284, 283, 274), (291, 290, 299, 300), (297, 306, 307, 298), (296, 295, 304, 305), (294, 293, 302, 303), (292, 291, 300, 301), (297, 296, 305, 306), (295, 294, 303, 304), (293, 292, 301, 302), (288, 306, 305, 287), (279, 297, 298, 280), (272, 290, 291, 273), (289, 307, 306, 288), (282, 300, 299, 281), (273, 291, 292, 274), (283, 301, 300, 282), (274, 292, 293, 275), (284, 302, 301, 283), (275, 293, 294, 276), (285, 303, 302, 284), (276, 294, 295, 277), (286, 304, 303, 285), (277, 295, 296, 278), (287, 305, 304, 286), (278, 296, 297, 279), (334, 309, 311, 335), (335, 311, 313, 337), (337, 313, 315, 339), (339, 315, 317, 341), (314, 329, 332, 316), (329, 328, 331, 332), (328, 327, 330, 331), (312, 326, 329, 314), (326, 325, 328, 329), (325, 324, 327, 328), (310, 323, 326, 312), (323, 322, 325, 326), (322, 321, 324, 325), (308, 318, 323, 310), (318, 319, 322, 323), (319, 320, 321, 322), (327, 340, 342, 330), (340, 339, 341, 342), (324, 338, 340, 327), (338, 337, 339, 340), (321, 336, 338, 324), (336, 335, 337, 338), (320, 333, 336, 321), (333, 334, 335, 336), (384, 344, 346, 385), (385, 346, 348, 387), (387, 348, 350, 389), (389, 350, 352, 391), (391, 352, 354, 393), (393, 354, 356, 395), (346, 344, 358, 356, 354, 352, 350, 348), (397, 358, 344, 384), (395, 356, 358, 397), (343, 345, 347, 349, 351, 353, 355, 357), (355, 379, 382, 357), (379, 378, 381, 382), (378, 377, 380, 381), (357, 382, 359, 343), (382, 381, 360, 359), (381, 380, 361, 360), (353, 376, 379, 355), (376, 375, 378, 379), (375, 374, 377, 378), (351, 373, 376, 353), (373, 372, 375, 376), (372, 371, 374, 375), (349, 370, 373, 351), (370, 369, 372, 373), (369, 368, 371, 372), (347, 367, 370, 349), (367, 366, 369, 370), (366, 365, 368, 369), (345, 364, 367, 347), (364, 363, 366, 367), (363, 362, 365, 366), (343, 359, 364, 345), (359, 360, 363, 364), (360, 361, 362, 363), (377, 396, 398, 380), (396, 395, 397, 398), (380, 398, 383, 361), (398, 397, 384, 383), (374, 394, 396, 377), (394, 393, 395, 396), (371, 392, 394, 374), (392, 391, 393, 394), (368, 390, 392, 371), (390, 389, 391, 392), (365, 388, 390, 368), (388, 387, 389, 390), (362, 386, 388, 365), (386, 385, 387, 388), (361, 383, 386, 362), (383, 384, 385, 386), (440, 400, 402, 441), (441, 402, 404, 443), (443, 404, 406, 445), (445, 406, 408, 447), (447, 408, 410, 449), (449, 410, 412, 451), (402, 400, 414, 412, 410, 408, 406, 404), (453, 414, 400, 440), (451, 412, 414, 453), (399, 401, 403, 405, 407, 409, 411, 413), (411, 435, 438, 413), (435, 434, 437, 438), (434, 433, 436, 437), (413, 438, 415, 399), (438, 437, 416, 415), (437, 436, 417, 416), (409, 432, 435, 411), (432, 431, 434, 435), (431, 430, 433, 434), (407, 429, 432, 409), (429, 428, 431, 432), (428, 427, 430, 431), (405, 426, 429, 407), (426, 425, 428, 429), (425, 424, 427, 428), (403, 423, 426, 405), (423, 422, 425, 426), (422, 421, 424, 425), (401, 420, 423, 403), (420, 419, 422, 423), (419, 418, 421, 422), (399, 415, 420, 401), (415, 416, 419, 420), (416, 417, 418, 419), (433, 452, 454, 436), (452, 451, 453, 454), (436, 454, 439, 417), (454, 453, 440, 439), (430, 450, 452, 433), (450, 449, 451, 452), (427, 448, 450, 430), (448, 447, 449, 450), (424, 446, 448, 427), (446, 445, 447, 448), (421, 444, 446, 424), (444, 443, 445, 446), (418, 442, 444, 421), (442, 441, 443, 444), (417, 439, 442, 418), (439, 440, 441, 442), (496, 456, 458, 497), (497, 458, 460, 499), (499, 460, 462, 501), (501, 462, 464, 503), (503, 464, 466, 505), (505, 466, 468, 507), (458, 456, 470, 468, 466, 464, 462, 460), (509, 470, 456, 496), (507, 468, 470, 509), (455, 457, 459, 461, 463, 465, 467, 469), (467, 491, 494, 469), (491, 490, 493, 494), (490, 489, 492, 493), (469, 494, 471, 455), (494, 493, 472, 471), (493, 492, 473, 472), (465, 488, 491, 467), (488, 487, 490, 491), (487, 486, 489, 490), (463, 485, 488, 465), (485, 484, 487, 488), (484, 483, 486, 487), (461, 482, 485, 463), (482, 481, 484, 485), (481, 480, 483, 484), (459, 479, 482, 461), (479, 478, 481, 482), (478, 477, 480, 481), (457, 476, 479, 459), (476, 475, 478, 479), (475, 474, 477, 478), (455, 471, 476, 457), (471, 472, 475, 476), (472, 473, 474, 475), (489, 508, 510, 492), (508, 507, 509, 510), (492, 510, 495, 473), (510, 509, 496, 495), (486, 506, 508, 489), (506, 505, 507, 508), (483, 504, 506, 486), (504, 503, 505, 506), (480, 502, 504, 483), (502, 501, 503, 504), (477, 500, 502, 480), (500, 499, 501, 502), (474, 498, 500, 477), (498, 497, 499, 500), (473, 495, 498, 474), (495, 496, 497, 498), (552, 512, 514, 553), (553, 514, 516, 555), (555, 516, 518, 557), (557, 518, 520, 559), (559, 520, 522, 561), (561, 522, 524, 563), (514, 512, 526, 524, 522, 520, 518, 516), (565, 526, 512, 552), (563, 524, 526, 565), (511, 513, 515, 517, 519, 521, 523, 525), (523, 547, 550, 525), (547, 546, 549, 550), (546, 545, 548, 549), (525, 550, 527, 511), (550, 549, 528, 527), (549, 548, 529, 528), (521, 544, 547, 523), (544, 543, 546, 547), (543, 542, 545, 546), (519, 541, 544, 521), (541, 540, 543, 544), (540, 539, 542, 543), (517, 538, 541, 519), (538, 537, 540, 541), (537, 536, 539, 540), (515, 535, 538, 517), (535, 534, 537, 538), (534, 533, 536, 537), (513, 532, 535, 515), (532, 531, 534, 535), (531, 530, 533, 534), (511, 527, 532, 513), (527, 528, 531, 532), (528, 529, 530, 531), (545, 564, 566, 548), (564, 563, 565, 566), (548, 566, 551, 529), (566, 565, 552, 551), (542, 562, 564, 545), (562, 561, 563, 564), (539, 560, 562, 542), (560, 559, 561, 562), (536, 558, 560, 539), (558, 557, 559, 560), (533, 556, 558, 536), (556, 555, 557, 558), (530, 554, 556, 533), (554, 553, 555, 556), (529, 551, 554, 530), (551, 552, 553, 554), (608, 568, 570, 609), (609, 570, 572, 611), (611, 572, 574, 613), (613, 574, 576, 615), (615, 576, 578, 617), (617, 578, 580, 619), (570, 568, 582, 580, 578, 576, 574, 572), (621, 582, 568, 608), (619, 580, 582, 621), (567, 569, 571, 573, 575, 577, 579, 581), (579, 603, 606, 581), (603, 602, 605, 606), (602, 601, 604, 605), (581, 606, 583, 567), (606, 605, 584, 583), (605, 604, 585, 584), (577, 600, 603, 579), (600, 599, 602, 603), (599, 598, 601, 602), (575, 597, 600, 577), (597, 596, 599, 600), (596, 595, 598, 599), (573, 594, 597, 575), (594, 593, 596, 597), (593, 592, 595, 596), (571, 591, 594, 573), (591, 590, 593, 594), (590, 589, 592, 593), (569, 588, 591, 571), (588, 587, 590, 591), (587, 586, 589, 590), (567, 583, 588, 569), (583, 584, 587, 588), (584, 585, 586, 587), (601, 620, 622, 604), (620, 619, 621, 622), (604, 622, 607, 585), (622, 621, 608, 607), (598, 618, 620, 601), (618, 617, 619, 620), (595, 616, 618, 598), (616, 615, 617, 618), (592, 614, 616, 595), (614, 613, 615, 616), (589, 612, 614, 592), (612, 611, 613, 614), (586, 610, 612, 589), (610, 609, 611, 612), (585, 607, 610, 586), (607, 608, 609, 610), (664, 624, 626, 665), (665, 626, 628, 667), (667, 628, 630, 669), (669, 630, 632, 671), (671, 632, 634, 673), (673, 634, 636, 675), (626, 624, 638, 636, 634, 632, 630, 628), (677, 638, 624, 664), (675, 636, 638, 677), (623, 625, 627, 629, 631, 633, 635, 637), (635, 659, 662, 637), (659, 658, 661, 662), (658, 657, 660, 661), (637, 662, 639, 623), (662, 661, 640, 639), (661, 660, 641, 640), (633, 656, 659, 635), (656, 655, 658, 659), (655, 654, 657, 658), (631, 653, 656, 633), (653, 652, 655, 656), (652, 651, 654, 655), (629, 650, 653, 631), (650, 649, 652, 653), (649, 648, 651, 652), (627, 647, 650, 629), (647, 646, 649, 650), (646, 645, 648, 649), (625, 644, 647, 627), (644, 643, 646, 647), (643, 642, 645, 646), (623, 639, 644, 625), (639, 640, 643, 644), (640, 641, 642, 643), (657, 676, 678, 660), (676, 675, 677, 678), (660, 678, 663, 641), (678, 677, 664, 663), (654, 674, 676, 657), (674, 673, 675, 676), (651, 672, 674, 654), (672, 671, 673, 674), (648, 670, 672, 651), (670, 669, 671, 672), (645, 668, 670, 648), (668, 667, 669, 670), (642, 666, 668, 645), (666, 665, 667, 668), (641, 663, 666, 642), (663, 664, 665, 666), (720, 680, 682, 721), (721, 682, 684, 723), (723, 684, 686, 725), (725, 686, 688, 727), (727, 688, 690, 729), (729, 690, 692, 731), (682, 680, 694, 692, 690, 688, 686, 684), (733, 694, 680, 720), (731, 692, 694, 733), (679, 681, 683, 685, 687, 689, 691, 693), (691, 715, 718, 693), (715, 714, 717, 718), (714, 713, 716, 717), (693, 718, 695, 679), (718, 717, 696, 695), (717, 716, 697, 696), (689, 712, 715, 691), (712, 711, 714, 715), (711, 710, 713, 714), (687, 709, 712, 689), (709, 708, 711, 712), (708, 707, 710, 711), (685, 706, 709, 687), (706, 705, 708, 709), (705, 704, 707, 708), (683, 703, 706, 685), (703, 702, 705, 706), (702, 701, 704, 705), (681, 700, 703, 683), (700, 699, 702, 703), (699, 698, 701, 702), (679, 695, 700, 681), (695, 696, 699, 700), (696, 697, 698, 699), (713, 732, 734, 716), (732, 731, 733, 734), (716, 734, 719, 697), (734, 733, 720, 719), (710, 730, 732, 713), (730, 729, 731, 732), (707, 728, 730, 710), (728, 727, 729, 730), (704, 726, 728, 707), (726, 725, 727, 728), (701, 724, 726, 704), (724, 723, 725, 726), (698, 722, 724, 701), (722, 721, 723, 724), (697, 719, 722, 698), (719, 720, 721, 722), (762, 738, 740, 764), (764, 740, 742, 766), (768, 744, 736, 761), (766, 742, 744, 768), (741, 756, 759, 743), (756, 755, 758, 759), (755, 754, 757, 758), (743, 759, 745, 735), (759, 758, 746, 745), (758, 757, 747, 746), (739, 753, 756, 741), (753, 752, 755, 756), (752, 751, 754, 755), (737, 750, 753, 739), (750, 749, 752, 753), (749, 748, 751, 752), (754, 767, 769, 757), (767, 766, 768, 769), (757, 769, 760, 747), (769, 768, 761, 760), (751, 765, 767, 754), (765, 764, 766, 767), (748, 763, 765, 751), (763, 762, 764, 765), (771, 773, 772, 770), (773, 777, 776, 772), (777, 775, 774, 776), (775, 771, 770, 774), (776, 774, 780, 781), (775, 777, 773, 771), (780, 778, 782, 784), (770, 772, 779, 778), (772, 776, 781, 779), (774, 770, 778, 780), (782, 783, 785, 784), (779, 781, 785, 783), (781, 780, 784, 785), (778, 779, 783, 782), (813, 812, 816, 817), (807, 809, 805, 786), (788, 789, 791, 790), (810, 811, 815, 814), (808, 806, 812, 813), (790, 791, 793, 792), (814, 815, 817, 816), (807, 786, 787, 806), (792, 793, 795, 794), (806, 787, 810, 812), (809, 807, 806, 808), (794, 795, 797, 796), (804, 808, 813, 811), (805, 809, 808, 804), (796, 797, 799, 798), (787, 804, 811, 810), (786, 805, 804, 787), (798, 799, 801, 800), (791, 789, 803, 801, 799, 797, 795, 793), (802, 803, 789, 788), (800, 801, 803, 802), (811, 813, 817, 815), (812, 810, 814, 816), (788, 790, 792, 794, 796, 798, 800, 802), (819, 821, 820, 818), (821, 825, 824, 820), (825, 823, 822, 824), (823, 819, 818, 822), (824, 822, 828, 829), (823, 825, 821, 819), (828, 826, 830, 832), (818, 820, 827, 826), (820, 824, 829, 827), (822, 818, 826, 828), (830, 831, 833, 832), (827, 829, 833, 831), (829, 828, 832, 833), (826, 827, 831, 830), (861, 860, 864, 865), (855, 857, 853, 834), (836, 837, 839, 838), (858, 859, 863, 862), (856, 854, 860, 861), (838, 839, 841, 840), (862, 863, 865, 864), (855, 834, 835, 854), (840, 841, 843, 842), (854, 835, 858, 860), (857, 855, 854, 856), (842, 843, 845, 844), (852, 856, 861, 859), (853, 857, 856, 852), (844, 845, 847, 846), (835, 852, 859, 858), (834, 853, 852, 835), (846, 847, 849, 848), (839, 837, 851, 849, 847, 845, 843, 841), (850, 851, 837, 836), (848, 849, 851, 850), (859, 861, 865, 863), (860, 858, 862, 864), (836, 838, 840, 842, 844, 846, 848, 850), (867, 869, 868, 866), (869, 873, 872, 868), (873, 871, 870, 872), (871, 867, 866, 870), (872, 870, 876, 877), (871, 873, 869, 867), (876, 874, 878, 880), (866, 868, 875, 874), (868, 872, 877, 875), (870, 866, 874, 876), (878, 879, 881, 880), (875, 877, 881, 879), (877, 876, 880, 881), (874, 875, 879, 878), (909, 908, 912, 913), (903, 905, 901, 882), (884, 885, 887, 886), (906, 907, 911, 910), (904, 902, 908, 909), (886, 887, 889, 888), (910, 911, 913, 912), (903, 882, 883, 902), (888, 889, 891, 890), (902, 883, 906, 908), (905, 903, 902, 904), (890, 891, 893, 892), (900, 904, 909, 907), (901, 905, 904, 900), (892, 893, 895, 894), (883, 900, 907, 906), (882, 901, 900, 883), (894, 895, 897, 896), (887, 885, 899, 897, 895, 893, 891, 889), (898, 899, 885, 884), (896, 897, 899, 898), (907, 909, 913, 911), (908, 906, 910, 912), (884, 886, 888, 890, 892, 894, 896, 898), (915, 917, 916, 914), (917, 921, 920, 916), (921, 919, 918, 920), (919, 915, 914, 918), (920, 918, 924, 925), (919, 921, 917, 915), (924, 922, 926, 928), (914, 916, 923, 922), (916, 920, 925, 923), (918, 914, 922, 924), (926, 927, 929, 928), (923, 925, 929, 927), (925, 924, 928, 929), (922, 923, 927, 926), (957, 956, 960, 961), (951, 953, 949, 930), (932, 933, 935, 934), (954, 955, 959, 958), (952, 950, 956, 957), (934, 935, 937, 936), (958, 959, 961, 960), (951, 930, 931, 950), (936, 937, 939, 938), (950, 931, 954, 956), (953, 951, 950, 952), (938, 939, 941, 940), (948, 952, 957, 955), (949, 953, 952, 948), (940, 941, 943, 942), (931, 948, 955, 954), (930, 949, 948, 931), (942, 943, 945, 944), (935, 933, 947, 945, 943, 941, 939, 937), (946, 947, 933, 932), (944, 945, 947, 946), (955, 957, 961, 959), (956, 954, 958, 960), (932, 934, 936, 938, 940, 942, 944, 946), (963, 965, 964, 962), (965, 969, 968, 964), (969, 967, 966, 968), (967, 963, 962, 966), (968, 966, 972, 973), (967, 969, 965, 963), (972, 970, 974, 976), (962, 964, 971, 970), (964, 968, 973, 971), (966, 962, 970, 972), (974, 975, 977, 976), (971, 973, 977, 975), (973, 972, 976, 977), (970, 971, 975, 974), (1005, 1004, 1008, 1009), (999, 1001, 997, 978), (980, 981, 983, 982), (1002, 1003, 1007, 1006), (1000, 998, 1004, 1005), (982, 983, 985, 984), (1006, 1007, 1009, 1008), (999, 978, 979, 998), (984, 985, 987, 986), (998, 979, 1002, 1004), (1001, 999, 998, 1000), (986, 987, 989, 988), (996, 1000, 1005, 1003), (997, 1001, 1000, 996), (988, 989, 991, 990), (979, 996, 1003, 1002), (978, 997, 996, 979), (990, 991, 993, 992), (983, 981, 995, 993, 991, 989, 987, 985), (994, 995, 981, 980), (992, 993, 995, 994), (1003, 1005, 1009, 1007), (1004, 1002, 1006, 1008), (980, 982, 984, 986, 988, 990, 992, 994), (1016, 1017, 1026, 1025), (1014, 1015, 1024, 1023), (1013, 1022, 1021, 1012), (1011, 1020, 1019, 1010), (1018, 1027, 1026, 1017), (1016, 1025, 1024, 1015), (1014, 1023, 1022, 1013), (1012, 1021, 1020, 1011), (1020, 1029, 1028, 1019), (1027, 1036, 1035, 1026), (1025, 1034, 1033, 1024), (1023, 1032, 1031, 1022), (1021, 1030, 1029, 1020), (1025, 1026, 1035, 1034), (1023, 1024, 1033, 1032), (1022, 1031, 1030, 1021), (1034, 1043, 1042, 1033), (1032, 1041, 1040, 1031), (1030, 1039, 1038, 1029), (1034, 1035, 1044, 1043), (1032, 1033, 1042, 1041), (1031, 1040, 1039, 1030), (1029, 1038, 1037, 1028), (1036, 1045, 1044, 1035), (1043, 1044, 1053, 1052), (1041, 1042, 1051, 1050), (1040, 1049, 1048, 1039), (1038, 1047, 1046, 1037), (1045, 1054, 1053, 1044), (1043, 1052, 1051, 1042), (1041, 1050, 1049, 1040), (1039, 1048, 1047, 1038), (1050, 1051, 1060, 1059), (1049, 1058, 1057, 1048), (1047, 1056, 1055, 1046), (1054, 1063, 1062, 1053), (1052, 1061, 1060, 1051), (1050, 1059, 1058, 1049), (1048, 1057, 1056, 1047), (1052, 1053, 1062, 1061), (1089, 1087, 1072, 1080), (1088, 1085, 1074, 1073), (1086, 1084, 1076, 1075), (1083, 1082, 1078, 1077), (1088, 1073, 1072, 1087), (1086, 1075, 1074, 1085), (1084, 1083, 1077, 1076), (1082, 1081, 1079, 1078), (1017, 1016, 1071), (1015, 1014, 1071), (1012, 1071, 1013), (1010, 1071, 1011), (1017, 1071, 1018), (1015, 1071, 1016), (1013, 1071, 1014), (1011, 1071, 1012), (1081, 1082, 1095, 1094), (1068, 1069, 1083, 1084), (1067, 1086, 1085, 1066), (1065, 1088, 1087, 1064), (1069, 1070, 1082, 1083), (1067, 1068, 1084, 1086), (1065, 1066, 1085, 1088), (1064, 1087, 1096, 1090), (1091, 1092, 1094, 1095), (1093, 1090, 1096, 1097), (1087, 1089, 1097, 1096), (1082, 1070, 1091, 1095), (183, 182, 1100, 1101), (186, 185, 1103, 1104), (181, 180, 1098, 1099), (188, 187, 1105, 1106), (184, 183, 1101, 1102), (187, 186, 1104, 1105), (185, 184, 1102, 1103), (182, 181, 1099, 1100)])
me_sphere.polygons.foreach_set('use_smooth', [True] * 920)
me_sphere.use_remesh_preserve_volume = False
me_sphere.use_remesh_preserve_attributes = False
me_sphere.use_mirror_vertex_groups = False
me_sphere.update()

# ---- objects
ob_sphere = bpy.data.objects.new('Sphere', me_sphere)

# ---- transforms, parenting, visibility, modifiers, constraints
ob_sphere.location = (2.86, 0.0, 0.86)
ob_sphere.lineart.crease_threshold = 0.0
_m = ob_sphere.modifiers.new('Mirror', 'MIRROR')
_m.use_axis = (True, True, False)
_m.use_clip = True

# ---- collection membership
col_collection_1.objects.link(ob_sphere)

# ---- scene / render settings (as saved in the file)
scene.frame_start = 1; scene.frame_end = 250; scene.frame_set(1)
scene.render.engine = 'BLENDER_EEVEE_NEXT'
scene.render.resolution_percentage = 50
scene.render.dither_intensity = 0.0
scene.cycles.use_denoising = False
scene.cycles.samples = 10
scene.cycles.sampling_pattern = 'TABULATED_SOBOL'
scene.cycles.light_sampling_threshold = 0.0
scene.cycles.use_adaptive_sampling = False
scene.cycles.use_light_tree = False
scene.cycles.blur_glossy = 0.0
scene.cycles.pixel_filter_type = 'GAUSSIAN'
scene.cycles.sample_clamp_indirect = 0.0
scene.view_settings.view_transform = 'Standard'
bpy.context.view_layer.update()

# ---- added for rendering (the .blend has no active camera and no usable light): camera, sun
cam_auto = bpy.data.cameras.new('AutoCamera')
cam_auto.lens = 50.0
cam_auto.sensor_width = 36.0
cam_auto.clip_end = 1000.0
ob_auto_camera = bpy.data.objects.new('AutoCamera', cam_auto)
scene.collection.objects.link(ob_auto_camera)
ob_auto_camera.location = (8.77779, -7.10135, 4.18066)
ob_auto_camera.rotation_euler = (1.09748, -7.21219e-08, 0.694738)
scene.camera = ob_auto_camera
light_auto_sun = bpy.data.lights.new('AutoSun', 'SUN')
light_auto_sun.energy = 3.0
light_auto_sun.angle = 0.0523599
ob_auto_sun = bpy.data.objects.new('AutoSun', light_auto_sun)
scene.collection.objects.link(ob_auto_sun)
ob_auto_sun.rotation_euler = (0.872665, 0.174533, 0.523599)
bpy.context.view_layer.update()

